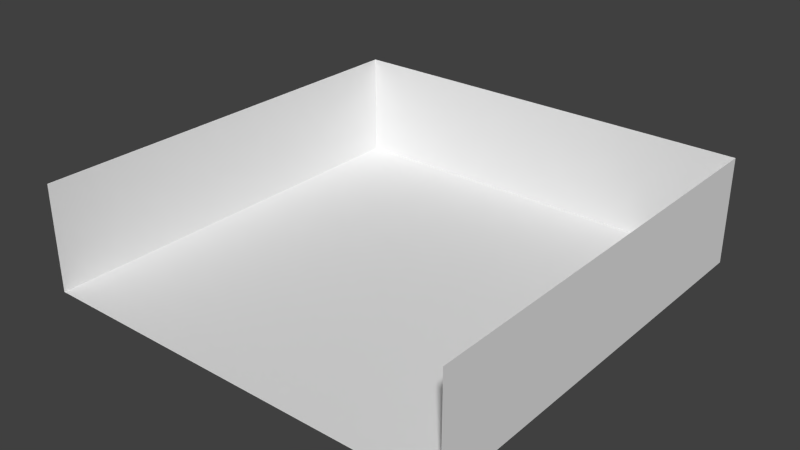 # Source: coridor1.blend  (saved by Blender 2.75.0; exported with 4.5.12 LTS)
import bpy
from mathutils import Matrix  # noqa: F401  (used for matrix-valued properties, if any)

bpy.ops.wm.read_factory_settings(use_empty=True)
scene = bpy.context.scene
scene.name = 'Scene'

# ---- collections
col_collection_1 = bpy.data.collections.new('Collection 1'); scene.collection.children.link(col_collection_1)

# ---- world
world_world = bpy.data.worlds.new('World'); scene.world = world_world
world_world.color = (0.05088, 0.05088, 0.05088)
world_world.use_sun_shadow = False
world_world.sun_shadow_jitter_overblur = 0.0
world_world.cycles.sampling_method = 'MANUAL'
world_world.cycles.sample_map_resolution = 256

# ---- meshes
me_plane = bpy.data.meshes.new('Plane')
me_plane.from_pydata([(-1.0, -1.0, 0.0), (1.0, -1.0, 0.0), (-1.0, 1.0, 0.0), (1.0, 1.0, 0.0), (-1.0, -1.0, 0.5), (-1.0, 1.0, 0.5), (1.0, -1.0, 0.5), (1.0, 1.0, 0.5), (-1.0, 1.0, 0.5), (1.0, 1.0, 0.5)], [], [(0, 1, 3, 2), (0, 2, 5, 4), (3, 1, 6, 7), (2, 3, 9, 8)])
me_plane.use_remesh_preserve_volume = False
me_plane.use_remesh_preserve_attributes = False
me_plane.use_mirror_vertex_groups = False
me_plane.update()

# ---- objects
ob_plane = bpy.data.objects.new('Plane', me_plane)

# ---- transforms, parenting, visibility, modifiers, constraints
ob_plane.location = (0.0, 0.0, 0.0)
ob_plane.scale = (4.0, 4.0, 4.0)
ob_plane.lineart.crease_threshold = 0.0

# ---- collection membership
col_collection_1.objects.link(ob_plane)

# ---- scene / render settings (as saved in the file)
scene.frame_start = 1; scene.frame_end = 250; scene.frame_set(1)
scene.render.engine = 'BLENDER_EEVEE_NEXT'
scene.render.resolution_percentage = 50
scene.render.dither_intensity = 0.0
scene.cycles.use_denoising = False
scene.cycles.samples = 10
scene.cycles.sampling_pattern = 'TABULATED_SOBOL'
scene.cycles.light_sampling_threshold = 0.0
scene.cycles.use_adaptive_sampling = False
scene.cycles.use_light_tree = False
scene.cycles.blur_glossy = 0.0
scene.cycles.pixel_filter_type = 'GAUSSIAN'
scene.cycles.sample_clamp_indirect = 0.0
scene.view_settings.view_transform = 'Standard'
bpy.context.view_layer.update()

# ---- added for rendering (the .blend has no active camera and no usable light): camera, sun
cam_auto = bpy.data.cameras.new('AutoCamera')
cam_auto.lens = 50.0
cam_auto.sensor_width = 36.0
cam_auto.clip_end = 1000.0
ob_auto_camera = bpy.data.objects.new('AutoCamera', cam_auto)
scene.collection.objects.link(ob_auto_camera)
ob_auto_camera.location = (10.63, -12.756, 9.50402)
ob_auto_camera.rotation_euler = (1.09748, -7.21219e-08, 0.694738)
scene.camera = ob_auto_camera
light_auto_sun = bpy.data.lights.new('AutoSun', 'SUN')
light_auto_sun.energy = 3.0
light_auto_sun.angle = 0.0523599
ob_auto_sun = bpy.data.objects.new('AutoSun', light_auto_sun)
scene.collection.objects.link(ob_auto_sun)
ob_auto_sun.rotation_euler = (0.872665, 0.174533, 0.523599)
bpy.context.view_layer.update()
